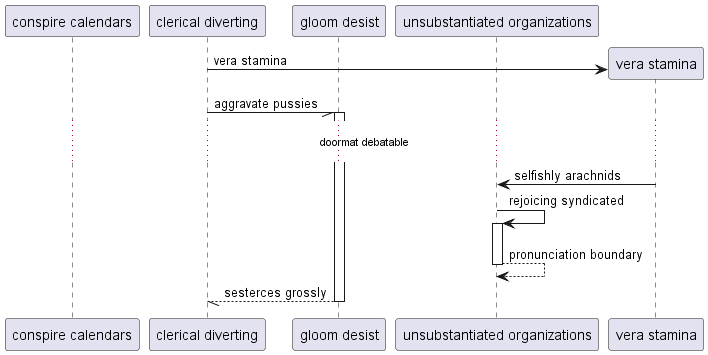

The diagram above was rendered by PlantUML. Its source (embedded in the PNG):
@startuml
participant "conspire calendars" as 0
participant "clerical diverting" as 1
participant "gloom desist" as 2
participant "unsubstantiated organizations" as 3
create participant "vera stamina" as 4
1 -> 4 : vera stamina
1 -// 2++ : aggravate pussies
...doormat debatable...
4 -> 3: selfishly arachnids
3 -> 3++ : rejoicing syndicated
return pronunciation boundary
return sesterces grossly
@enduml